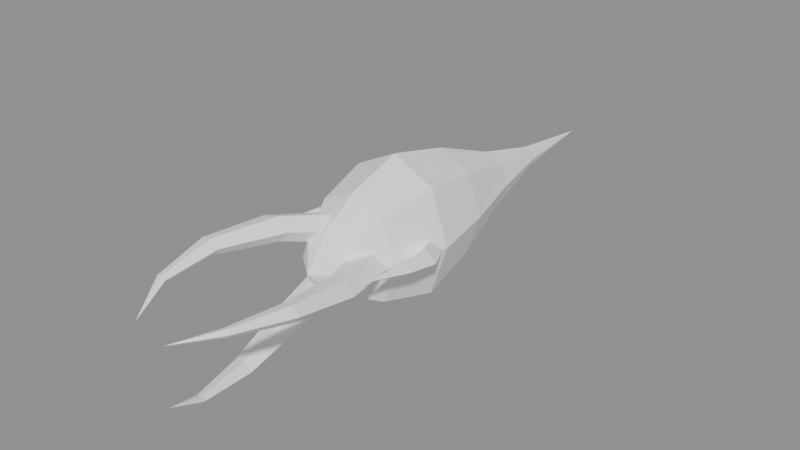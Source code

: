 # Source: BE_PowerMesh_FxWaterLance.blend  (saved by Blender 5.2.45; exported with 4.5.12 LTS)
import bpy
from mathutils import Matrix  # noqa: F401  (used for matrix-valued properties, if any)

bpy.ops.wm.read_factory_settings(use_empty=True)
scene = bpy.context.scene
scene.name = 'FxWaterLance'

# ---- materials (node trees are filled in below, after node groups)
mat_be_powermesh_fxwaterlance_runtime = bpy.data.materials.new('BE_PowerMesh_FxWaterLance_Runtime')

# ---- material node trees
mat_be_powermesh_fxwaterlance_runtime.use_nodes = True; mat_be_powermesh_fxwaterlance_runtime.node_tree.nodes.clear()
_N = mat_be_powermesh_fxwaterlance_runtime.node_tree.nodes; _L = mat_be_powermesh_fxwaterlance_runtime.node_tree.links
n0 = _N.new('ShaderNodeBsdfPrincipled'); n0.name = 'Principled BSDF'; n0.location = (-200, 100)
n0.inputs[0].default_value = (1.0, 1.0, 1.0, 1.0)
n0.inputs[2].default_value = 0.55
n0.inputs[10].default_value = 0.005
n1 = _N.new('ShaderNodeOutputMaterial'); n1.name = 'Material Output'; n1.location = (200, 100)
_L.new(n0.outputs[0], n1.inputs[0])
n1.is_active_output = True

# ---- meshes
me_be_fxwaterlance_mesh = bpy.data.meshes.new('BE_FxWaterLance_Mesh')
me_be_fxwaterlance_mesh.from_pydata([(0.0, -1.65, 0.0), (0.36, -1.35, 0.0), (0.2546, -1.35, 0.297), (2.204e-17, -1.35, 0.42), (-0.2546, -1.35, 0.297), (-0.36, -1.35, 5.144e-17), (-0.2546, -1.35, -0.297), (-6.613e-17, -1.35, -0.42), (0.2546, -1.35, -0.297), (0.65, -0.85, 0.0), (0.4596, -0.85, 0.5374), (3.98e-17, -0.85, 0.76), (-0.4596, -0.85, 0.5374), (-0.65, -0.85, 9.307e-17), (-0.4596, -0.85, -0.5374), (-1.194e-16, -0.85, -0.76), (0.4596, -0.85, -0.5374), (0.82, -0.1, 0.0), (0.5798, -0.1, 0.7071), (5.021e-17, -0.1, 1.0), (-0.5798, -0.1, 0.7071), (-0.82, -0.1, 1.225e-16), (-0.5798, -0.1, -0.7071), (-1.506e-16, -0.1, -1.0), (0.5798, -0.1, -0.7071), (0.64, 0.8, 0.0), (0.4525, 0.8, 0.5515), (3.919e-17, 0.8, 0.78), (-0.4525, 0.8, 0.5515), (-0.64, 0.8, 9.552e-17), (-0.4525, 0.8, -0.5515), (-1.176e-16, 0.8, -0.78), (0.4525, 0.8, -0.5515), (0.35, 1.8, 0.0), (0.2475, 1.8, 0.2758), (2.143e-17, 1.8, 0.39), (-0.2475, 1.8, 0.2758), (-0.35, 1.8, 4.776e-17), (-0.2475, 1.8, -0.2758), (-6.429e-17, 1.8, -0.39), (0.2475, 1.8, -0.2758), (0.13, 2.8, 0.0), (0.09192, 2.8, 0.09899), (7.96e-18, 2.8, 0.14), (-0.09192, 2.8, 0.09899), (-0.13, 2.8, 1.715e-17), (-0.09192, 2.8, -0.09899), (-2.388e-17, 2.8, -0.14), (0.09192, 2.8, -0.09899), (0.0, 4.0, 0.0), (0.25, -0.65, 0.0), (0.6, -0.95, 0.0), (0.4273, -0.95, 0.1902), (0.1477, -0.95, 0.1176), (0.1477, -0.95, -0.1176), (0.4273, -0.95, -0.1902), (0.8597, -1.804, 0.1196), (0.7146, -1.804, 0.2793), (0.4798, -1.804, 0.2183), (0.4798, -1.804, 0.02082), (0.7146, -1.804, -0.04021), (0.9094, -2.688, 0.2989), (0.8127, -2.688, 0.4054), (0.6562, -2.688, 0.3647), (0.6562, -2.688, 0.233), (0.8127, -2.688, 0.1924), (0.7312, -3.451, 0.393), (0.6863, -3.451, 0.4425), (0.6136, -3.451, 0.4236), (0.6136, -3.451, 0.3625), (0.6863, -3.451, 0.3436), (0.3832, -4.0, 0.3945), (-0.125, -0.65, 0.2165), (0.075, -0.95, 0.3031), (-0.09775, -0.95, 0.4933), (-0.3773, -0.95, 0.4207), (-0.3773, -0.95, 0.1856), (-0.09775, -0.95, 0.1129), (-0.2184, -1.706, 0.5029), (-0.3635, -1.706, 0.6626), (-0.5983, -1.706, 0.6016), (-0.5983, -1.706, 0.4041), (-0.3635, -1.706, 0.3431), (-0.5035, -2.489, 0.5169), (-0.6003, -2.489, 0.6234), (-0.7568, -2.489, 0.5827), (-0.7568, -2.489, 0.4511), (-0.6003, -2.489, 0.4104), (-0.6085, -3.164, 0.3804), (-0.6534, -3.164, 0.4299), (-0.7261, -3.164, 0.411), (-0.7261, -3.164, 0.3499), (-0.6534, -3.164, 0.331), (-0.5333, -3.65, 0.1346), (-0.125, -0.65, -0.2165), (0.075, -0.95, -0.3031), (-0.09775, -0.95, -0.1129), (-0.3773, -0.95, -0.1856), (-0.3773, -0.95, -0.4207), (-0.09775, -0.95, -0.4933), (-0.01129, -1.762, -0.6224), (-0.1564, -1.762, -0.4626), (-0.3912, -1.762, -0.5237), (-0.3912, -1.762, -0.7212), (-0.1564, -1.762, -0.7822), (0.01412, -2.603, -0.8158), (-0.08262, -2.603, -0.7092), (-0.2391, -2.603, -0.7499), (-0.2391, -2.603, -0.8816), (-0.08262, -2.603, -0.9223), (0.07227, -3.328, -0.7735), (0.02736, -3.328, -0.724), (-0.04531, -3.328, -0.7429), (-0.04531, -3.328, -0.804), (0.02736, -3.328, -0.8229), (0.1501, -3.85, -0.5291), (-0.54, 0.25, 0.0), (-0.45, -0.15, 0.0), (-0.62, -0.15, 0.13), (-0.79, -0.15, 1.592e-17), (-0.62, -0.15, -0.13), (-0.68, -0.55, 0.04), (-0.84, -0.55, 0.19), (-1.0, -0.55, 0.04), (-0.84, -0.55, -0.11), (-0.78, -1.0, 0.12), (-0.89, -1.0, 0.2), (-1.0, -1.0, 0.12), (-0.89, -1.0, 0.04), (-0.86, -1.65, 0.22), (0.54, 0.25, 0.0), (0.79, -0.15, 0.0), (0.62, -0.15, 0.13), (0.45, -0.15, 1.592e-17), (0.62, -0.15, -0.13), (1.0, -0.55, 0.04), (0.84, -0.55, 0.19), (0.68, -0.55, 0.04), (0.84, -0.55, -0.11), (1.0, -1.0, 0.12), (0.89, -1.0, 0.2), (0.78, -1.0, 0.12), (0.89, -1.0, 0.04), (0.86, -1.65, 0.22)], [], [(0, 1, 2), (0, 2, 3), (0, 3, 4), (0, 4, 5), (0, 5, 6), (0, 6, 7), (0, 7, 8), (0, 8, 1), (9, 2, 1), (10, 3, 2), (3, 12, 4), (4, 13, 5), (13, 6, 5), (14, 7, 6), (7, 16, 8), (8, 9, 1), (17, 10, 9), (18, 11, 10), (11, 20, 12), (12, 21, 13), (21, 14, 13), (22, 15, 14), (15, 24, 16), (16, 17, 9), (17, 26, 18), (18, 27, 19), (27, 20, 19), (28, 21, 20), (21, 30, 22), (22, 31, 23), (31, 24, 23), (32, 17, 24), (25, 34, 26), (26, 35, 27), (35, 28, 27), (36, 29, 28), (29, 38, 30), (30, 39, 31), (39, 32, 31), (40, 25, 32), (33, 42, 34), (34, 43, 35), (43, 36, 35), (44, 37, 36), (37, 46, 38), (38, 47, 39), (47, 40, 39), (48, 33, 40), (41, 49, 42), (42, 49, 43), (43, 49, 44), (44, 49, 45), (45, 49, 46), (46, 49, 47), (47, 49, 48), (48, 49, 41), (50, 52, 51), (50, 53, 52), (50, 54, 53), (50, 55, 54), (50, 51, 55), (51, 57, 56), (52, 58, 57), (53, 59, 58), (55, 59, 54), (51, 60, 55), (57, 61, 56), (57, 63, 62), (58, 64, 63), (60, 64, 59), (56, 65, 60), (62, 66, 61), (63, 67, 62), (63, 69, 68), (64, 70, 69), (65, 66, 70), (66, 67, 71), (67, 68, 71), (68, 69, 71), (69, 70, 71), (70, 66, 71), (72, 74, 73), (72, 75, 74), (72, 76, 75), (72, 77, 76), (72, 73, 77), (74, 78, 73), (75, 79, 74), (75, 81, 80), (76, 82, 81), (77, 78, 82), (79, 83, 78), (80, 84, 79), (80, 86, 85), (81, 87, 86), (82, 83, 87), (83, 89, 88), (85, 89, 84), (86, 90, 85), (87, 91, 86), (87, 88, 92), (88, 89, 93), (89, 90, 93), (90, 91, 93), (91, 92, 93), (92, 88, 93), (94, 96, 95), (94, 97, 96), (94, 98, 97), (94, 99, 98), (94, 95, 99), (95, 101, 100), (97, 101, 96), (98, 102, 97), (99, 103, 98), (99, 100, 104), (100, 106, 105), (101, 107, 106), (103, 107, 102), (104, 108, 103), (104, 105, 109), (105, 111, 110), (106, 112, 111), (107, 113, 112), (109, 113, 108), (105, 114, 109), (110, 111, 115), (111, 112, 115), (112, 113, 115), (113, 114, 115), (114, 110, 115), (116, 118, 117), (116, 119, 118), (116, 120, 119), (116, 117, 120), (118, 121, 117), (119, 122, 118), (119, 124, 123), (120, 121, 124), (122, 125, 121), (122, 127, 126), (123, 128, 127), (121, 128, 124), (125, 126, 129), (126, 127, 129), (127, 128, 129), (128, 125, 129), (130, 132, 131), (130, 133, 132), (130, 134, 133), (130, 131, 134), (131, 136, 135), (132, 137, 136), (134, 137, 133), (131, 138, 134), (136, 139, 135), (136, 141, 140), (137, 142, 141), (135, 142, 138), (139, 140, 143), (140, 141, 143), (141, 142, 143), (142, 139, 143), (9, 10, 2), (10, 11, 3), (3, 11, 12), (4, 12, 13), (13, 14, 6), (14, 15, 7), (7, 15, 16), (8, 16, 9), (17, 18, 10), (18, 19, 11), (11, 19, 20), (12, 20, 21), (21, 22, 14), (22, 23, 15), (15, 23, 24), (16, 24, 17), (17, 25, 26), (18, 26, 27), (27, 28, 20), (28, 29, 21), (21, 29, 30), (22, 30, 31), (31, 32, 24), (32, 25, 17), (25, 33, 34), (26, 34, 35), (35, 36, 28), (36, 37, 29), (29, 37, 38), (30, 38, 39), (39, 40, 32), (40, 33, 25), (33, 41, 42), (34, 42, 43), (43, 44, 36), (44, 45, 37), (37, 45, 46), (38, 46, 47), (47, 48, 40), (48, 41, 33), (51, 52, 57), (52, 53, 58), (53, 54, 59), (55, 60, 59), (51, 56, 60), (57, 62, 61), (57, 58, 63), (58, 59, 64), (60, 65, 64), (56, 61, 65), (62, 67, 66), (63, 68, 67), (63, 64, 69), (64, 65, 70), (65, 61, 66), (74, 79, 78), (75, 80, 79), (75, 76, 81), (76, 77, 82), (77, 73, 78), (79, 84, 83), (80, 85, 84), (80, 81, 86), (81, 82, 87), (82, 78, 83), (83, 84, 89), (85, 90, 89), (86, 91, 90), (87, 92, 91), (87, 83, 88), (95, 96, 101), (97, 102, 101), (98, 103, 102), (99, 104, 103), (99, 95, 100), (100, 101, 106), (101, 102, 107), (103, 108, 107), (104, 109, 108), (104, 100, 105), (105, 106, 111), (106, 107, 112), (107, 108, 113), (109, 114, 113), (105, 110, 114), (118, 122, 121), (119, 123, 122), (119, 120, 124), (120, 117, 121), (122, 126, 125), (122, 123, 127), (123, 124, 128), (121, 125, 128), (131, 132, 136), (132, 133, 137), (134, 138, 137), (131, 135, 138), (136, 140, 139), (136, 137, 141), (137, 138, 142), (135, 139, 142)])
me_be_fxwaterlance_mesh.materials.append(mat_be_powermesh_fxwaterlance_runtime)
me_be_fxwaterlance_mesh.update()

# ---- objects
ob_be_powermesh_fxwaterlance = bpy.data.objects.new('BE_PowerMesh_FxWaterLance', me_be_fxwaterlance_mesh)

# ---- transforms, parenting, visibility, modifiers, constraints
ob_be_powermesh_fxwaterlance.location = (0.0, 0.0, 0.0)

# ---- collection membership
scene.collection.objects.link(ob_be_powermesh_fxwaterlance)

# ---- scene / render settings (as saved in the file)
scene.frame_start = 1; scene.frame_end = 250; scene.frame_set(1)
scene.render.engine = 'BLENDER_EEVEE_NEXT'
scene.render.image_settings.exr_codec = 'NONE'
scene.render.use_bake_clear = False
scene.render.bake_margin = 0
scene.render.bake_bias = 0.0
scene.render.bake_samples = 0
scene.render.simplify_subdivision_render = 0
scene.render.simplify_child_particles_render = 0.0
scene.render.compositor_device = 'GPU'
scene.eevee.use_volume_custom_range = False
scene.eevee.gtao_distance = 0.0
scene.eevee.use_fast_gi = False
scene.eevee.fast_gi_thickness_near = 0.1
scene.eevee.fast_gi_thickness_far = 0.0
scene.eevee.ray_tracing_options.screen_trace_thickness = 0.1
bpy.context.view_layer.update()

# ---- added for rendering (the .blend has no active camera and no usable light): camera, sun + grey world if the file has none
cam_auto = bpy.data.cameras.new('AutoCamera')
cam_auto.lens = 50.0
cam_auto.sensor_width = 36.0
cam_auto.clip_end = 1000.0
ob_auto_camera = bpy.data.objects.new('AutoCamera', cam_auto)
scene.collection.objects.link(ob_auto_camera)
ob_auto_camera.location = (7.85079, -9.42095, 6.28063)
ob_auto_camera.rotation_euler = (1.09748, -7.21219e-08, 0.694738)
scene.camera = ob_auto_camera
light_auto_sun = bpy.data.lights.new('AutoSun', 'SUN')
light_auto_sun.energy = 3.0
light_auto_sun.angle = 0.0523599
ob_auto_sun = bpy.data.objects.new('AutoSun', light_auto_sun)
scene.collection.objects.link(ob_auto_sun)
ob_auto_sun.rotation_euler = (0.872665, 0.174533, 0.523599)
if scene.world is None:
    world_auto = bpy.data.worlds.new('AutoWorld')
    world_auto.color = (0.3, 0.3, 0.3)
    scene.world = world_auto
bpy.context.view_layer.update()
